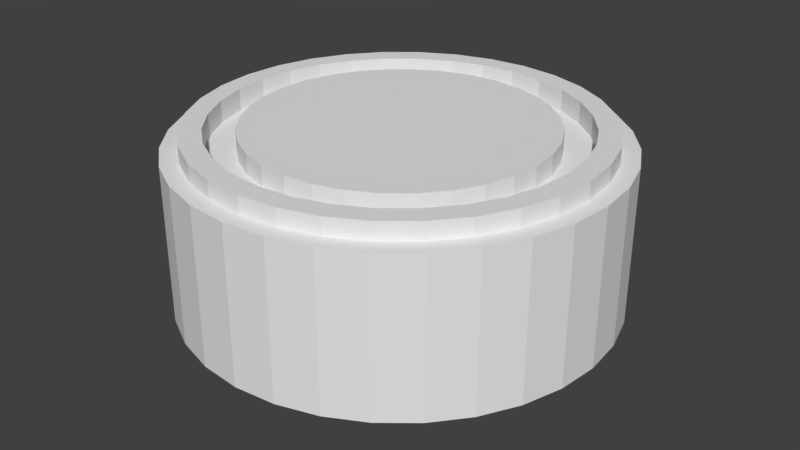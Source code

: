 # Source: player_2_.blend  (saved by Blender 2.79.0; exported with 4.5.12 LTS)
import bpy
from mathutils import Matrix  # noqa: F401  (used for matrix-valued properties, if any)

bpy.ops.wm.read_factory_settings(use_empty=True)
scene = bpy.context.scene
scene.name = 'Scene'

# ---- collections
col_collection_1 = bpy.data.collections.new('Collection 1'); scene.collection.children.link(col_collection_1)

# ---- world
world_world = bpy.data.worlds.new('World'); scene.world = world_world
world_world.color = (0.05088, 0.05088, 0.05088)
world_world.use_sun_shadow = False
world_world.sun_shadow_jitter_overblur = 0.0
world_world.cycles.sampling_method = 'MANUAL'

# ---- meshes
me_x = bpy.data.meshes.new('Коло')
me_x.from_pydata([(0.0, 1.0, 0.0), (-0.1951, 0.9808, 0.0), (-0.3827, 0.9239, 0.0), (-0.5556, 0.8315, 0.0), (-0.7071, 0.7071, 0.0), (-0.8315, 0.5556, 0.0), (-0.9239, 0.3827, 0.0), (-0.9808, 0.1951, 0.0), (-1.0, 7.55e-08, 0.0), (-0.9808, -0.1951, 0.0), (-0.9239, -0.3827, 0.0), (-0.8315, -0.5556, 0.0), (-0.7071, -0.7071, 0.0), (-0.5556, -0.8315, 0.0), (-0.3827, -0.9239, 0.0), (-0.1951, -0.9808, 0.0), (3.258e-07, -1.0, 0.0), (0.1951, -0.9808, 0.0), (0.3827, -0.9239, 0.0), (0.5556, -0.8315, 0.0), (0.7071, -0.7071, 0.0), (0.8315, -0.5556, 0.0), (0.9239, -0.3827, 0.0), (0.9808, -0.1951, 0.0), (1.0, 9.656e-07, 0.0), (0.9808, 0.1951, 0.0), (0.9239, 0.3827, 0.0), (0.8315, 0.5556, 0.0), (0.7071, 0.7071, 0.0), (0.5556, 0.8315, 0.0), (0.3827, 0.9239, 0.0), (0.1951, 0.9808, 0.0), (0.0, 1.0, 0.7182), (-0.1951, 0.9808, 0.7182), (-0.3827, 0.9239, 0.7182), (-0.5556, 0.8315, 0.7182), (-0.7071, 0.7071, 0.7182), (-0.8315, 0.5556, 0.7182), (-0.9239, 0.3827, 0.7182), (-0.9808, 0.1951, 0.7182), (-1.0, 7.55e-08, 0.7182), (-0.9808, -0.1951, 0.7182), (-0.9239, -0.3827, 0.7182), (-0.8315, -0.5556, 0.7182), (-0.7071, -0.7071, 0.7182), (-0.5556, -0.8315, 0.7182), (-0.3827, -0.9239, 0.7182), (-0.1951, -0.9808, 0.7182), (3.258e-07, -1.0, 0.7182), (0.1951, -0.9808, 0.7182), (0.3827, -0.9239, 0.7182), (0.5556, -0.8315, 0.7182), (0.7071, -0.7071, 0.7182), (0.8315, -0.5556, 0.7182), (0.9239, -0.3827, 0.7182), (0.9808, -0.1951, 0.7182), (1.0, 9.656e-07, 0.7182), (0.9808, 0.1951, 0.7182), (0.9239, 0.3827, 0.7182), (0.8315, 0.5556, 0.7182), (0.7071, 0.7071, 0.7182), (0.5556, 0.8315, 0.7182), (0.3827, 0.9239, 0.7182), (0.1951, 0.9808, 0.7182), (-9.539e-09, 0.9197, 0.7182), (-0.1794, 0.902, 0.7182), (-0.3519, 0.8497, 0.7182), (-0.5109, 0.7647, 0.7182), (-0.6503, 0.6503, 0.7182), (-0.7647, 0.5109, 0.7182), (-0.8497, 0.3519, 0.7182), (-0.902, 0.1794, 0.7182), (-0.9197, 9.233e-08, 0.7182), (-0.902, -0.1794, 0.7182), (-0.8497, -0.3519, 0.7182), (-0.7647, -0.5109, 0.7182), (-0.6503, -0.6503, 0.7182), (-0.5109, -0.7647, 0.7182), (-0.3519, -0.8497, 0.7182), (-0.1794, -0.902, 0.7182), (2.901e-07, -0.9197, 0.7182), (0.1794, -0.902, 0.7182), (0.3519, -0.8497, 0.7182), (0.5109, -0.7647, 0.7182), (0.6503, -0.6503, 0.7182), (0.7647, -0.5109, 0.7182), (0.8497, -0.3519, 0.7182), (0.902, -0.1794, 0.7182), (0.9197, 9.109e-07, 0.7182), (0.902, 0.1794, 0.7182), (0.8497, 0.3519, 0.7182), (0.7647, 0.5109, 0.7182), (0.6503, 0.6503, 0.7182), (0.5109, 0.7647, 0.7182), (0.3519, 0.8497, 0.7182), (0.1794, 0.902, 0.7182), (-9.539e-09, 0.9197, 0.7975), (-0.1794, 0.902, 0.7975), (-0.3519, 0.8497, 0.7975), (-0.5109, 0.7647, 0.7975), (-0.6503, 0.6503, 0.7975), (-0.7647, 0.5109, 0.7975), (-0.8497, 0.3519, 0.7975), (-0.902, 0.1794, 0.7975), (-0.9197, 9.233e-08, 0.7975), (-0.902, -0.1794, 0.7975), (-0.8497, -0.3519, 0.7975), (-0.7647, -0.5109, 0.7975), (-0.6503, -0.6503, 0.7975), (-0.5109, -0.7647, 0.7975), (-0.3519, -0.8497, 0.7975), (-0.1794, -0.902, 0.7975), (2.901e-07, -0.9197, 0.7975), (0.1794, -0.902, 0.7975), (0.3519, -0.8497, 0.7975), (0.5109, -0.7647, 0.7975), (0.6503, -0.6503, 0.7975), (0.7647, -0.5109, 0.7975), (0.8497, -0.3519, 0.7975), (0.902, -0.1794, 0.7975), (0.9197, 9.109e-07, 0.7975), (0.902, 0.1794, 0.7975), (0.8497, 0.3519, 0.7975), (0.7647, 0.5109, 0.7975), (0.6503, 0.6503, 0.7975), (0.5109, 0.7647, 0.7975), (0.3519, 0.8497, 0.7975), (0.1794, 0.902, 0.7975), (-1.889e-08, 0.8193, 0.7975), (-0.1598, 0.8036, 0.7975), (-0.3135, 0.757, 0.7975), (-0.4552, 0.6813, 0.7975), (-0.5794, 0.5794, 0.7975), (-0.6813, 0.4552, 0.7975), (-0.757, 0.3135, 0.7975), (-0.8036, 0.1598, 0.7975), (-0.8193, 1.149e-07, 0.7975), (-0.8036, -0.1598, 0.7975), (-0.757, -0.3135, 0.7975), (-0.6813, -0.4552, 0.7975), (-0.5794, -0.5794, 0.7975), (-0.4552, -0.6813, 0.7975), (-0.3135, -0.757, 0.7975), (-0.1598, -0.8036, 0.7975), (2.481e-07, -0.8193, 0.7975), (0.1598, -0.8036, 0.7975), (0.3135, -0.757, 0.7975), (0.4552, -0.6813, 0.7975), (0.5794, -0.5794, 0.7975), (0.6813, -0.4552, 0.7975), (0.757, -0.3135, 0.7975), (0.8036, -0.1598, 0.7975), (0.8193, 8.442e-07, 0.7975), (0.8036, 0.1598, 0.7975), (0.757, 0.3135, 0.7975), (0.6813, 0.4552, 0.7975), (0.5794, 0.5794, 0.7975), (0.4552, 0.6813, 0.7975), (0.3135, 0.757, 0.7975), (0.1598, 0.8036, 0.7975), (-1.889e-08, 0.8193, 0.6975), (-0.1598, 0.8036, 0.6975), (-0.3135, 0.757, 0.6975), (-0.4552, 0.6813, 0.6975), (-0.5794, 0.5794, 0.6975), (-0.6813, 0.4552, 0.6975), (-0.757, 0.3135, 0.6975), (-0.8036, 0.1598, 0.6975), (-0.8193, 1.149e-07, 0.6975), (-0.8036, -0.1598, 0.6975), (-0.757, -0.3135, 0.6975), (-0.6813, -0.4552, 0.6975), (-0.5794, -0.5794, 0.6975), (-0.4552, -0.6813, 0.6975), (-0.3135, -0.757, 0.6975), (-0.1598, -0.8036, 0.6975), (2.481e-07, -0.8193, 0.6975), (0.1598, -0.8036, 0.6975), (0.3135, -0.757, 0.6975), (0.4552, -0.6813, 0.6975), (0.5794, -0.5794, 0.6975), (0.6813, -0.4552, 0.6975), (0.757, -0.3135, 0.6975), (0.8036, -0.1598, 0.6975), (0.8193, 8.442e-07, 0.6975), (0.8036, 0.1598, 0.6975), (0.757, 0.3135, 0.6975), (0.6813, 0.4552, 0.6975), (0.5794, 0.5794, 0.6975), (0.4552, 0.6813, 0.6975), (0.3135, 0.757, 0.6975), (0.1598, 0.8036, 0.6975), (-3.659e-08, 0.6824, 0.6975), (-0.1331, 0.6693, 0.6975), (-0.2611, 0.6305, 0.6975), (-0.3791, 0.5674, 0.6975), (-0.4825, 0.4825, 0.6975), (-0.5674, 0.3791, 0.6975), (-0.6305, 0.2611, 0.6975), (-0.6693, 0.1331, 0.6975), (-0.6824, 1.477e-07, 0.6975), (-0.6693, -0.1331, 0.6975), (-0.6305, -0.2611, 0.6975), (-0.5674, -0.3791, 0.6975), (-0.4825, -0.4825, 0.6975), (-0.3791, -0.5674, 0.6975), (-0.2611, -0.6305, 0.6975), (-0.1331, -0.6693, 0.6975), (1.858e-07, -0.6824, 0.6975), (0.1331, -0.6693, 0.6975), (0.2611, -0.6305, 0.6975), (0.3791, -0.5674, 0.6975), (0.4825, -0.4825, 0.6975), (0.5674, -0.3791, 0.6975), (0.6305, -0.2611, 0.6975), (0.6693, -0.1331, 0.6975), (0.6824, 7.551e-07, 0.6975), (0.6693, 0.1331, 0.6975), (0.6305, 0.2612, 0.6975), (0.5674, 0.3791, 0.6975), (0.4825, 0.4825, 0.6975), (0.3791, 0.5674, 0.6975), (0.2611, 0.6305, 0.6975), (0.1331, 0.6693, 0.6975), (-3.659e-08, 0.6824, 0.7907), (-0.1331, 0.6693, 0.7907), (-0.2611, 0.6305, 0.7907), (-0.3791, 0.5674, 0.7907), (-0.4825, 0.4825, 0.7907), (-0.5674, 0.3791, 0.7907), (-0.6305, 0.2611, 0.7907), (-0.6693, 0.1331, 0.7907), (-0.6824, 1.477e-07, 0.7907), (-0.6693, -0.1331, 0.7907), (-0.6305, -0.2611, 0.7907), (-0.5674, -0.3791, 0.7907), (-0.4825, -0.4825, 0.7907), (-0.3791, -0.5674, 0.7907), (-0.2611, -0.6305, 0.7907), (-0.1331, -0.6693, 0.7907), (1.858e-07, -0.6824, 0.7907), (0.1331, -0.6693, 0.7907), (0.2611, -0.6305, 0.7907), (0.3791, -0.5674, 0.7907), (0.4825, -0.4825, 0.7907), (0.5674, -0.3791, 0.7907), (0.6305, -0.2611, 0.7907), (0.6693, -0.1331, 0.7907), (0.6824, 7.551e-07, 0.7907), (0.6693, 0.1331, 0.7907), (0.6305, 0.2612, 0.7907), (0.5674, 0.3791, 0.7907), (0.4825, 0.4825, 0.7907), (0.3791, 0.5674, 0.7907), (0.2611, 0.6305, 0.7907), (0.1331, 0.6693, 0.7907), (-5.285e-08, 0.524, 0.7907), (-0.1022, 0.5139, 0.7907), (-0.2005, 0.4841, 0.7907), (-0.2911, 0.4357, 0.7907), (-0.3705, 0.3705, 0.7907), (-0.4357, 0.2911, 0.7907), (-0.4841, 0.2005, 0.7907), (-0.5139, 0.1022, 0.7907), (-0.524, 1.856e-07, 0.7907), (-0.5139, -0.1022, 0.7907), (-0.4841, -0.2005, 0.7907), (-0.4357, -0.2911, 0.7907), (-0.3705, -0.3705, 0.7907), (-0.2911, -0.4357, 0.7907), (-0.2005, -0.4841, 0.7907), (-0.1022, -0.5139, 0.7907), (1.179e-07, -0.524, 0.7907), (0.1022, -0.5139, 0.7907), (0.2005, -0.4841, 0.7907), (0.2911, -0.4357, 0.7907), (0.3705, -0.3705, 0.7907), (0.4357, -0.2911, 0.7907), (0.4841, -0.2005, 0.7907), (0.5139, -0.1022, 0.7907), (0.524, 6.52e-07, 0.7907), (0.5139, 0.1022, 0.7907), (0.4841, 0.2005, 0.7907), (0.4357, 0.2911, 0.7907), (0.3705, 0.3705, 0.7907), (0.2911, 0.4357, 0.7907), (0.2005, 0.4841, 0.7907), (0.1022, 0.5139, 0.7907), (-0.87, -0.18, 0.0), (0.87, -0.18, 0.0), (-0.87, 0.18, 0.0), (0.87, 0.18, 0.0), (-0.174, -0.18, 0.0), (0.174, -0.18, 0.0), (0.174, 0.18, 0.0), (-0.174, 0.18, 0.0), (-0.174, -0.78, 0.0), (0.174, -0.78, 0.0), (0.174, 0.78, 0.0), (-0.174, 0.78, 0.0), (-0.696, 0.144, -0.1708), (-0.696, -0.144, -0.1708), (0.0696, -0.072, -0.1708), (0.696, -0.144, -0.1708), (0.696, 0.144, -0.1708), (-0.0696, 0.072, -0.1708), (-0.0696, -0.072, -0.1708), (0.0696, 0.072, -0.1708), (-0.1392, -0.624, -0.1708), (0.1392, -0.624, -0.1708), (0.1392, 0.624, -0.1708), (-0.1392, 0.624, -0.1708)], [], [(8, 40, 39, 7), (22, 54, 53, 21), (9, 41, 40, 8), (23, 55, 54, 22), (10, 42, 41, 9), (24, 56, 55, 23), (11, 43, 42, 10), (25, 57, 56, 24), (12, 44, 43, 11), (26, 58, 57, 25), (13, 45, 44, 12), (27, 59, 58, 26), (14, 46, 45, 13), (1, 33, 32, 0), (28, 60, 59, 27), (15, 47, 46, 14), (2, 34, 33, 1), (29, 61, 60, 28), (16, 48, 47, 15), (3, 35, 34, 2), (30, 62, 61, 29), (17, 49, 48, 16), (4, 36, 35, 3), (31, 63, 62, 30), (18, 50, 49, 17), (5, 37, 36, 4), (0, 32, 63, 31), (19, 51, 50, 18), (6, 38, 37, 5), (20, 52, 51, 19), (7, 39, 38, 6), (21, 53, 52, 20), (48, 80, 79, 47), (35, 67, 66, 34), (62, 94, 93, 61), (49, 81, 80, 48), (36, 68, 67, 35), (63, 95, 94, 62), (50, 82, 81, 49), (37, 69, 68, 36), (32, 64, 95, 63), (51, 83, 82, 50), (38, 70, 69, 37), (52, 84, 83, 51), (39, 71, 70, 38), (53, 85, 84, 52), (40, 72, 71, 39), (54, 86, 85, 53), (41, 73, 72, 40), (55, 87, 86, 54), (42, 74, 73, 41), (56, 88, 87, 55), (43, 75, 74, 42), (57, 89, 88, 56), (44, 76, 75, 43), (58, 90, 89, 57), (45, 77, 76, 44), (59, 91, 90, 58), (46, 78, 77, 45), (33, 65, 64, 32), (60, 92, 91, 59), (47, 79, 78, 46), (34, 66, 65, 33), (61, 93, 92, 60), (83, 115, 114, 82), (70, 102, 101, 69), (84, 116, 115, 83), (71, 103, 102, 70), (85, 117, 116, 84), (72, 104, 103, 71), (86, 118, 117, 85), (73, 105, 104, 72), (87, 119, 118, 86), (74, 106, 105, 73), (88, 120, 119, 87), (75, 107, 106, 74), (89, 121, 120, 88), (76, 108, 107, 75), (90, 122, 121, 89), (77, 109, 108, 76), (91, 123, 122, 90), (78, 110, 109, 77), (65, 97, 96, 64), (92, 124, 123, 91), (79, 111, 110, 78), (66, 98, 97, 65), (93, 125, 124, 92), (80, 112, 111, 79), (67, 99, 98, 66), (94, 126, 125, 93), (81, 113, 112, 80), (68, 100, 99, 67), (95, 127, 126, 94), (82, 114, 113, 81), (69, 101, 100, 68), (64, 96, 127, 95), (118, 150, 149, 117), (105, 137, 136, 104), (119, 151, 150, 118), (106, 138, 137, 105), (120, 152, 151, 119), (107, 139, 138, 106), (121, 153, 152, 120), (108, 140, 139, 107), (122, 154, 153, 121), (109, 141, 140, 108), (123, 155, 154, 122), (110, 142, 141, 109), (97, 129, 128, 96), (124, 156, 155, 123), (111, 143, 142, 110), (98, 130, 129, 97), (125, 157, 156, 124), (112, 144, 143, 111), (99, 131, 130, 98), (126, 158, 157, 125), (113, 145, 144, 112), (100, 132, 131, 99), (127, 159, 158, 126), (114, 146, 145, 113), (101, 133, 132, 100), (96, 128, 159, 127), (115, 147, 146, 114), (102, 134, 133, 101), (116, 148, 147, 115), (103, 135, 134, 102), (117, 149, 148, 116), (104, 136, 135, 103), (153, 185, 184, 152), (140, 172, 171, 139), (154, 186, 185, 153), (141, 173, 172, 140), (155, 187, 186, 154), (142, 174, 173, 141), (129, 161, 160, 128), (156, 188, 187, 155), (143, 175, 174, 142), (130, 162, 161, 129), (157, 189, 188, 156), (144, 176, 175, 143), (131, 163, 162, 130), (158, 190, 189, 157), (145, 177, 176, 144), (132, 164, 163, 131), (159, 191, 190, 158), (146, 178, 177, 145), (133, 165, 164, 132), (128, 160, 191, 159), (147, 179, 178, 146), (134, 166, 165, 133), (148, 180, 179, 147), (135, 167, 166, 134), (149, 181, 180, 148), (136, 168, 167, 135), (150, 182, 181, 149), (137, 169, 168, 136), (151, 183, 182, 150), (138, 170, 169, 137), (152, 184, 183, 151), (139, 171, 170, 138), (188, 220, 219, 187), (175, 207, 206, 174), (162, 194, 193, 161), (189, 221, 220, 188), (176, 208, 207, 175), (163, 195, 194, 162), (190, 222, 221, 189), (177, 209, 208, 176), (164, 196, 195, 163), (191, 223, 222, 190), (178, 210, 209, 177), (165, 197, 196, 164), (160, 192, 223, 191), (179, 211, 210, 178), (166, 198, 197, 165), (180, 212, 211, 179), (167, 199, 198, 166), (181, 213, 212, 180), (168, 200, 199, 167), (182, 214, 213, 181), (169, 201, 200, 168), (183, 215, 214, 182), (170, 202, 201, 169), (184, 216, 215, 183), (171, 203, 202, 170), (185, 217, 216, 184), (172, 204, 203, 171), (186, 218, 217, 185), (173, 205, 204, 172), (187, 219, 218, 186), (174, 206, 205, 173), (161, 193, 192, 160), (223, 255, 254, 222), (210, 242, 241, 209), (197, 229, 228, 196), (192, 224, 255, 223), (211, 243, 242, 210), (198, 230, 229, 197), (212, 244, 243, 211), (199, 231, 230, 198), (213, 245, 244, 212), (200, 232, 231, 199), (214, 246, 245, 213), (201, 233, 232, 200), (215, 247, 246, 214), (202, 234, 233, 201), (216, 248, 247, 215), (203, 235, 234, 202), (217, 249, 248, 216), (204, 236, 235, 203), (218, 250, 249, 217), (205, 237, 236, 204), (219, 251, 250, 218), (206, 238, 237, 205), (193, 225, 224, 192), (220, 252, 251, 219), (207, 239, 238, 206), (194, 226, 225, 193), (221, 253, 252, 220), (208, 240, 239, 207), (195, 227, 226, 194), (222, 254, 253, 221), (209, 241, 240, 208), (196, 228, 227, 195), (245, 277, 276, 244), (232, 264, 263, 231), (246, 278, 277, 245), (233, 265, 264, 232), (247, 279, 278, 246), (234, 266, 265, 233), (248, 280, 279, 247), (235, 267, 266, 234), (249, 281, 280, 248), (236, 268, 267, 235), (250, 282, 281, 249), (237, 269, 268, 236), (251, 283, 282, 250), (238, 270, 269, 237), (225, 257, 256, 224), (252, 284, 283, 251), (239, 271, 270, 238), (226, 258, 257, 225), (253, 285, 284, 252), (240, 272, 271, 239), (227, 259, 258, 226), (254, 286, 285, 253), (241, 273, 272, 240), (228, 260, 259, 227), (255, 287, 286, 254), (242, 274, 273, 241), (229, 261, 260, 228), (224, 256, 287, 255), (243, 275, 274, 242), (230, 262, 261, 229), (244, 276, 275, 243), (231, 263, 262, 230), (257, 258, 259, 260, 261, 262, 263, 264, 265, 266, 267, 268, 269, 270, 271, 272, 273, 274, 275, 276, 277, 278, 279, 280, 281, 282, 283, 284, 285, 286, 287, 256), (293, 289, 291, 294), (288, 292, 295, 290), (1, 0, 31, 30, 29, 28, 27, 26, 25, 24, 23, 22, 21, 20, 19, 18, 17, 16, 15, 14, 13, 12, 11, 10, 9, 8, 7, 6, 5, 4, 3, 2), (293, 292, 296, 297), (295, 294, 298, 299), (302, 307, 304, 303), (301, 300, 305, 306), (306, 305, 307, 302), (302, 309, 308, 306), (305, 311, 310, 307), (291, 304, 307, 294), (298, 310, 311, 299), (295, 305, 300, 290), (296, 308, 309, 297), (290, 300, 301, 288), (294, 307, 310, 298), (288, 301, 306, 292), (292, 306, 308, 296), (293, 302, 303, 289), (299, 311, 305, 295), (297, 309, 302, 293), (289, 303, 304, 291), (292, 293, 294, 295)])
me_x.use_remesh_preserve_volume = False
me_x.use_remesh_preserve_attributes = False
me_x.use_mirror_vertex_groups = False
me_x.update()

# ---- objects
ob_x = bpy.data.objects.new('Коло', me_x)

# ---- transforms, parenting, visibility, modifiers, constraints
ob_x.location = (0.0, 0.0, 0.0)
ob_x.lineart.crease_threshold = 0.0

# ---- collection membership
col_collection_1.objects.link(ob_x)

# ---- scene / render settings (as saved in the file)
scene.frame_start = 1; scene.frame_end = 250; scene.frame_set(1)
scene.render.engine = 'BLENDER_EEVEE_NEXT'
scene.render.resolution_percentage = 50
scene.render.dither_intensity = 0.0
scene.cycles.use_denoising = False
scene.cycles.samples = 128
scene.cycles.sampling_pattern = 'TABULATED_SOBOL'
scene.cycles.use_adaptive_sampling = False
scene.cycles.use_light_tree = False
scene.cycles.blur_glossy = 0.0
scene.cycles.sample_clamp_indirect = 0.0
scene.view_settings.view_transform = 'Standard'
bpy.context.view_layer.update()

# ---- added for rendering (the .blend has no active camera and no usable light): camera, sun
cam_auto = bpy.data.cameras.new('AutoCamera')
cam_auto.lens = 50.0
cam_auto.sensor_width = 36.0
cam_auto.clip_end = 1000.0
ob_auto_camera = bpy.data.objects.new('AutoCamera', cam_auto)
scene.collection.objects.link(ob_auto_camera)
ob_auto_camera.location = (2.76602, -3.31922, 2.52615)
ob_auto_camera.rotation_euler = (1.09748, -7.21219e-08, 0.694738)
scene.camera = ob_auto_camera
light_auto_sun = bpy.data.lights.new('AutoSun', 'SUN')
light_auto_sun.energy = 3.0
light_auto_sun.angle = 0.0523599
ob_auto_sun = bpy.data.objects.new('AutoSun', light_auto_sun)
scene.collection.objects.link(ob_auto_sun)
ob_auto_sun.rotation_euler = (0.872665, 0.174533, 0.523599)
bpy.context.view_layer.update()
